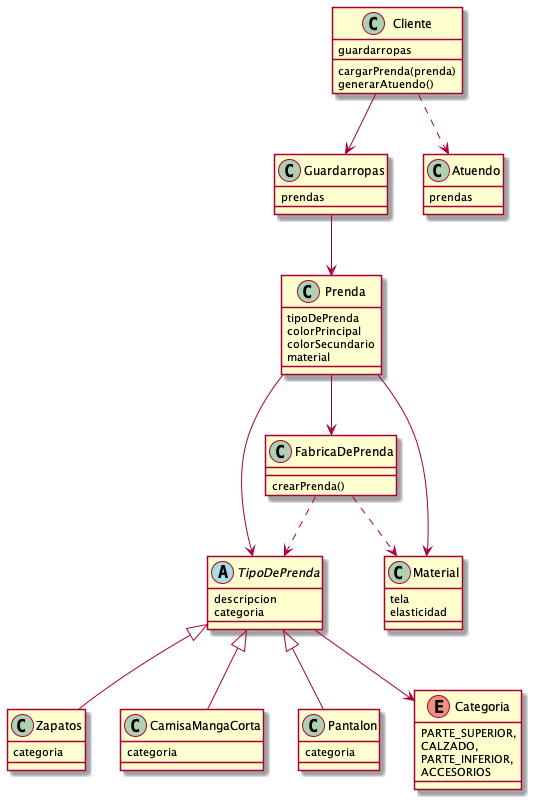

The diagram above was rendered by PlantUML. Its source (embedded in the PNG):
@startuml

class Cliente {
    guardarropas
    cargarPrenda(prenda)
    generarAtuendo()
}

class Guardarropas {
    prendas
}

class Prenda {
    tipoDePrenda
    colorPrincipal
    colorSecundario
    material
}

class FabricaDePrenda {
    crearPrenda()
}

abstract class TipoDePrenda {
    descripcion
    categoria
}

class Zapatos {
    categoria
}

class CamisaMangaCorta {
    categoria
}

class Pantalon {
    categoria
}

enum Categoria {
    PARTE_SUPERIOR,
    CALZADO,
    PARTE_INFERIOR,
    ACCESORIOS
}

class Material {
    tela
    elasticidad
}

class Atuendo {
    prendas
}

Cliente --> Guardarropas
Cliente ..> Atuendo
Guardarropas --> Prenda

Prenda --> TipoDePrenda
Prenda --> Material
Prenda --> FabricaDePrenda

FabricaDePrenda ..> TipoDePrenda
FabricaDePrenda ..> Material

TipoDePrenda --> Categoria
TipoDePrenda <|-- Zapatos
TipoDePrenda <|-- CamisaMangaCorta
TipoDePrenda <|-- Pantalon

'interface FactorClimatico {
'
'}
'
'class Temperatura {
'}
'
'class Viento {
'}
'
'class Sol {
'}
'
'class Lluvia {
'}


'FactorClimatico <|.. Temperatura
'FactorClimatico <|.. Viento
'FactorClimatico <|.. Sol
'FactorClimatico <|.. Lluvia

@enduml